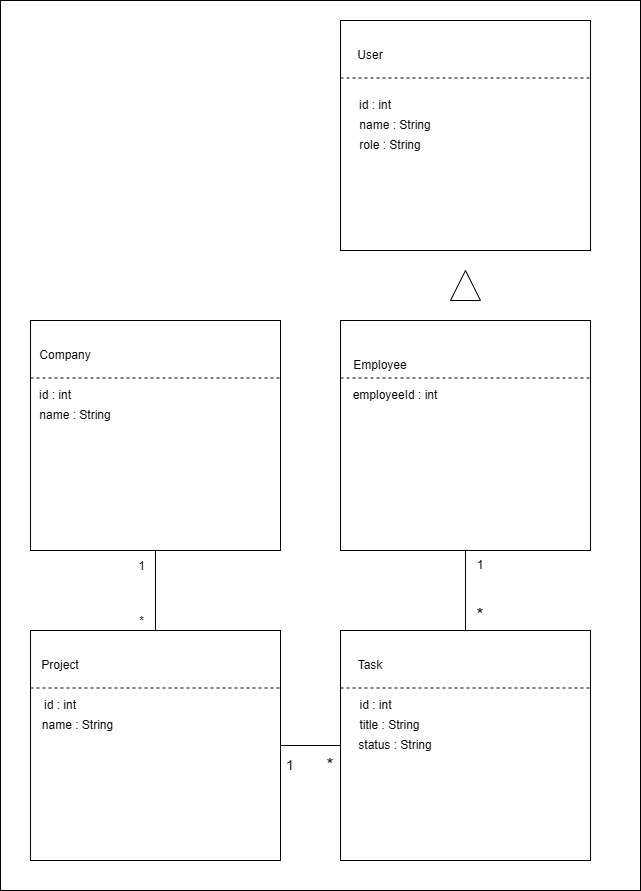

The diagram above was exported from draw.io. Its source (the exported page's mxGraphModel, read from the mxfile embedded in the PNG):
<mxGraphModel dx="2130" dy="2055" grid="1" gridSize="10" guides="1" tooltips="1" connect="1" arrows="1" fold="1" page="1" pageScale="1" pageWidth="827" pageHeight="1169" math="0" shadow="0">
  <root>
    <mxCell id="0" />
    <mxCell id="1" parent="0" />
    <mxCell id="Y1RqbuoyqpxHSGeKojRy-48" parent="1" style="rounded=0;whiteSpace=wrap;html=1;" value="" vertex="1">
      <mxGeometry height="890" width="640" x="-80" y="-540" as="geometry" />
    </mxCell>
    <mxCell id="Y1RqbuoyqpxHSGeKojRy-1" parent="1" style="rounded=0;whiteSpace=wrap;html=1;" value="" vertex="1">
      <mxGeometry height="230" width="250" x="-50" y="-220" as="geometry" />
    </mxCell>
    <mxCell id="Y1RqbuoyqpxHSGeKojRy-3" parent="1" style="rounded=0;whiteSpace=wrap;html=1;" value="" vertex="1">
      <mxGeometry height="230" width="250" x="260" y="-220" as="geometry" />
    </mxCell>
    <mxCell id="Y1RqbuoyqpxHSGeKojRy-4" parent="1" style="rounded=0;whiteSpace=wrap;html=1;" value="" vertex="1">
      <mxGeometry height="230" width="250" x="-50" y="90" as="geometry" />
    </mxCell>
    <mxCell id="Y1RqbuoyqpxHSGeKojRy-5" parent="1" style="rounded=0;whiteSpace=wrap;html=1;" value="" vertex="1">
      <mxGeometry height="230" width="250" x="260" y="90" as="geometry" />
    </mxCell>
    <mxCell id="Y1RqbuoyqpxHSGeKojRy-7" parent="1" style="text;html=1;whiteSpace=wrap;strokeColor=none;fillColor=none;align=center;verticalAlign=middle;rounded=0;" value="Company&lt;span style=&quot;color: rgba(0, 0, 0, 0); font-family: monospace; font-size: 0px; text-align: start; text-wrap-mode: nowrap;&quot;&gt;%3CmxGraphModel%3E%3Croot%3E%3CmxCell%20id%3D%220%22%2F%3E%3CmxCell%20id%3D%221%22%20parent%3D%220%22%2F%3E%3CmxCell%20id%3D%222%22%20parent%3D%221%22%20style%3D%22rounded%3D0%3BwhiteSpace%3Dwrap%3Bhtml%3D1%3B%22%20value%3D%22%22%20vertex%3D%221%22%3E%3CmxGeometry%20height%3D%22230%22%20width%3D%22250%22%20x%3D%22280%22%20y%3D%2250%22%20as%3D%22geometry%22%2F%3E%3C%2FmxCell%3E%3C%2Froot%3E%3C%2FmxGraphModel%3E&lt;/span&gt;" vertex="1">
      <mxGeometry height="30" width="70" x="-50" y="-200" as="geometry" />
    </mxCell>
    <mxCell id="Y1RqbuoyqpxHSGeKojRy-8" parent="1" style="text;html=1;whiteSpace=wrap;strokeColor=none;fillColor=none;align=center;verticalAlign=middle;rounded=0;" value="Project" vertex="1">
      <mxGeometry height="30" width="60" x="-50" y="110" as="geometry" />
    </mxCell>
    <mxCell id="Y1RqbuoyqpxHSGeKojRy-9" parent="1" style="text;html=1;whiteSpace=wrap;strokeColor=none;fillColor=none;align=center;verticalAlign=middle;rounded=0;" value="Task" vertex="1">
      <mxGeometry height="30" width="60" x="260" y="110" as="geometry" />
    </mxCell>
    <mxCell id="Y1RqbuoyqpxHSGeKojRy-10" parent="1" style="text;html=1;whiteSpace=wrap;strokeColor=none;fillColor=none;align=center;verticalAlign=middle;rounded=0;" value="Employee" vertex="1">
      <mxGeometry height="30" width="60" x="270" y="-190" as="geometry" />
    </mxCell>
    <mxCell id="Y1RqbuoyqpxHSGeKojRy-15" parent="1" style="text;html=1;whiteSpace=wrap;strokeColor=none;fillColor=none;align=center;verticalAlign=middle;rounded=0;" value="&lt;font style=&quot;font-size: 14px;&quot;&gt;1&lt;/font&gt;" vertex="1">
      <mxGeometry height="30" width="60" x="180" y="210" as="geometry" />
    </mxCell>
    <mxCell id="Y1RqbuoyqpxHSGeKojRy-16" parent="1" style="text;html=1;whiteSpace=wrap;strokeColor=none;fillColor=none;align=center;verticalAlign=middle;rounded=0;" value="&lt;font style=&quot;font-size: 18px;&quot;&gt;*&lt;/font&gt;" vertex="1">
      <mxGeometry height="30" width="60" x="220" y="210" as="geometry" />
    </mxCell>
    <mxCell id="Y1RqbuoyqpxHSGeKojRy-18" parent="1" style="text;html=1;whiteSpace=wrap;strokeColor=none;fillColor=none;align=center;verticalAlign=middle;rounded=0;" value="&lt;font style=&quot;font-size: 18px;&quot;&gt;*&lt;/font&gt;" vertex="1">
      <mxGeometry height="30" width="60" x="370" y="60" as="geometry" />
    </mxCell>
    <mxCell id="Y1RqbuoyqpxHSGeKojRy-19" parent="1" style="text;html=1;whiteSpace=wrap;strokeColor=none;fillColor=none;align=center;verticalAlign=middle;rounded=0;" value="1" vertex="1">
      <mxGeometry height="30" width="60" x="370" y="10" as="geometry" />
    </mxCell>
    <mxCell id="Y1RqbuoyqpxHSGeKojRy-20" edge="1" parent="1" source="Y1RqbuoyqpxHSGeKojRy-1" style="endArrow=none;dashed=1;html=1;rounded=0;exitX=0;exitY=0.25;exitDx=0;exitDy=0;entryX=1;entryY=0.25;entryDx=0;entryDy=0;" target="Y1RqbuoyqpxHSGeKojRy-1" value="">
      <mxGeometry height="50" relative="1" width="50" as="geometry">
        <mxPoint x="40" y="-80" as="sourcePoint" />
        <mxPoint x="90" y="-130" as="targetPoint" />
      </mxGeometry>
    </mxCell>
    <mxCell id="Y1RqbuoyqpxHSGeKojRy-21" parent="1" style="text;html=1;whiteSpace=wrap;strokeColor=none;fillColor=none;align=center;verticalAlign=middle;rounded=0;" value="id : int" vertex="1">
      <mxGeometry height="30" width="70" x="-60" y="-160" as="geometry" />
    </mxCell>
    <mxCell id="Y1RqbuoyqpxHSGeKojRy-24" parent="1" style="rounded=0;whiteSpace=wrap;html=1;" value="" vertex="1">
      <mxGeometry height="230" width="250" x="260" y="-520" as="geometry" />
    </mxCell>
    <mxCell id="Y1RqbuoyqpxHSGeKojRy-25" parent="1" style="text;html=1;whiteSpace=wrap;strokeColor=none;fillColor=none;align=center;verticalAlign=middle;rounded=0;" value="User" vertex="1">
      <mxGeometry height="30" width="60" x="260" y="-500" as="geometry" />
    </mxCell>
    <mxCell id="Y1RqbuoyqpxHSGeKojRy-27" edge="1" parent="1" source="Y1RqbuoyqpxHSGeKojRy-24" style="endArrow=none;dashed=1;html=1;rounded=0;exitX=0;exitY=0.25;exitDx=0;exitDy=0;entryX=1;entryY=0.25;entryDx=0;entryDy=0;" target="Y1RqbuoyqpxHSGeKojRy-24" value="">
      <mxGeometry height="50" relative="1" width="50" as="geometry">
        <mxPoint x="320" y="-350" as="sourcePoint" />
        <mxPoint x="370" y="-400" as="targetPoint" />
      </mxGeometry>
    </mxCell>
    <mxCell id="Y1RqbuoyqpxHSGeKojRy-28" parent="1" style="text;html=1;whiteSpace=wrap;strokeColor=none;fillColor=none;align=center;verticalAlign=middle;rounded=0;" value="id : int" vertex="1">
      <mxGeometry height="30" width="70" x="260" y="-450" as="geometry" />
    </mxCell>
    <mxCell id="Y1RqbuoyqpxHSGeKojRy-29" parent="1" style="text;html=1;whiteSpace=wrap;strokeColor=none;fillColor=none;align=center;verticalAlign=middle;rounded=0;" value="name : String" vertex="1">
      <mxGeometry height="30" width="110" x="260" y="-430" as="geometry" />
    </mxCell>
    <mxCell id="Y1RqbuoyqpxHSGeKojRy-30" parent="1" style="text;html=1;whiteSpace=wrap;strokeColor=none;fillColor=none;align=center;verticalAlign=middle;rounded=0;" value="role : String" vertex="1">
      <mxGeometry height="30" width="100" x="260" y="-410" as="geometry" />
    </mxCell>
    <mxCell id="Y1RqbuoyqpxHSGeKojRy-32" parent="1" style="text;html=1;whiteSpace=wrap;strokeColor=none;fillColor=none;align=center;verticalAlign=middle;rounded=0;" value="name : String" vertex="1">
      <mxGeometry height="30" width="110" x="-60" y="-140" as="geometry" />
    </mxCell>
    <mxCell id="Y1RqbuoyqpxHSGeKojRy-33" parent="1" style="text;html=1;whiteSpace=wrap;strokeColor=none;fillColor=none;align=center;verticalAlign=middle;rounded=0;" value="id : int" vertex="1">
      <mxGeometry height="30" width="70" x="-55" y="150" as="geometry" />
    </mxCell>
    <mxCell id="Y1RqbuoyqpxHSGeKojRy-34" edge="1" parent="1" source="Y1RqbuoyqpxHSGeKojRy-4" style="endArrow=none;dashed=1;html=1;rounded=0;exitX=0;exitY=0.25;exitDx=0;exitDy=0;entryX=1;entryY=0.25;entryDx=0;entryDy=0;" target="Y1RqbuoyqpxHSGeKojRy-4" value="">
      <mxGeometry height="50" relative="1" width="50" as="geometry">
        <mxPoint x="140" y="130" as="sourcePoint" />
        <mxPoint x="390" y="130" as="targetPoint" />
      </mxGeometry>
    </mxCell>
    <mxCell id="Y1RqbuoyqpxHSGeKojRy-35" parent="1" style="text;html=1;whiteSpace=wrap;strokeColor=none;fillColor=none;align=center;verticalAlign=middle;rounded=0;" value="name : String" vertex="1">
      <mxGeometry height="30" width="105" x="-55" y="170" as="geometry" />
    </mxCell>
    <mxCell id="Y1RqbuoyqpxHSGeKojRy-36" edge="1" parent="1" source="Y1RqbuoyqpxHSGeKojRy-5" style="endArrow=none;dashed=1;html=1;rounded=0;exitX=0;exitY=0.25;exitDx=0;exitDy=0;entryX=1;entryY=0.25;entryDx=0;entryDy=0;" target="Y1RqbuoyqpxHSGeKojRy-5" value="">
      <mxGeometry height="50" relative="1" width="50" as="geometry">
        <mxPoint x="50" y="140" as="sourcePoint" />
        <mxPoint x="300" y="140" as="targetPoint" />
      </mxGeometry>
    </mxCell>
    <mxCell id="Y1RqbuoyqpxHSGeKojRy-37" parent="1" style="text;html=1;whiteSpace=wrap;strokeColor=none;fillColor=none;align=center;verticalAlign=middle;rounded=0;" value="id : int" vertex="1">
      <mxGeometry height="30" width="105" x="242.5" y="150" as="geometry" />
    </mxCell>
    <mxCell id="Y1RqbuoyqpxHSGeKojRy-38" parent="1" style="text;html=1;whiteSpace=wrap;strokeColor=none;fillColor=none;align=center;verticalAlign=middle;rounded=0;" value="title : String" vertex="1">
      <mxGeometry height="30" width="102.5" x="257.5" y="170" as="geometry" />
    </mxCell>
    <mxCell id="Y1RqbuoyqpxHSGeKojRy-39" parent="1" style="text;html=1;whiteSpace=wrap;strokeColor=none;fillColor=none;align=center;verticalAlign=middle;rounded=0;" value="status : String" vertex="1">
      <mxGeometry height="30" width="96.25" x="266.88" y="190" as="geometry" />
    </mxCell>
    <mxCell id="Y1RqbuoyqpxHSGeKojRy-41" edge="1" parent="1" source="Y1RqbuoyqpxHSGeKojRy-3" style="endArrow=none;dashed=1;html=1;rounded=0;exitX=0;exitY=0.25;exitDx=0;exitDy=0;entryX=1;entryY=0.25;entryDx=0;entryDy=0;" target="Y1RqbuoyqpxHSGeKojRy-3" value="">
      <mxGeometry height="50" relative="1" width="50" as="geometry">
        <mxPoint x="266.88" y="-160" as="sourcePoint" />
        <mxPoint x="516.88" y="-160" as="targetPoint" />
      </mxGeometry>
    </mxCell>
    <mxCell id="Y1RqbuoyqpxHSGeKojRy-42" parent="1" style="text;html=1;whiteSpace=wrap;strokeColor=none;fillColor=none;align=center;verticalAlign=middle;rounded=0;" value="employeeId : int" vertex="1">
      <mxGeometry height="30" width="90" x="270" y="-160" as="geometry" />
    </mxCell>
    <mxCell id="Y1RqbuoyqpxHSGeKojRy-46" parent="1" style="triangle;whiteSpace=wrap;html=1;rotation=-90;" value="" vertex="1">
      <mxGeometry height="30" width="30" x="370" y="-270" as="geometry" />
    </mxCell>
    <mxCell id="IbzOtZ-y09sNKfgGELgL-2" edge="1" parent="1" source="Y1RqbuoyqpxHSGeKojRy-18" style="endArrow=none;html=1;rounded=0;fontSize=12;startSize=8;endSize=8;curved=1;entryX=0.25;entryY=0;entryDx=0;entryDy=0;exitX=0.25;exitY=1;exitDx=0;exitDy=0;" target="Y1RqbuoyqpxHSGeKojRy-19" value="">
      <mxGeometry height="50" relative="1" width="50" as="geometry">
        <mxPoint x="420" y="90" as="sourcePoint" />
        <mxPoint x="470" y="40" as="targetPoint" />
      </mxGeometry>
    </mxCell>
    <mxCell id="IbzOtZ-y09sNKfgGELgL-3" edge="1" parent="1" source="Y1RqbuoyqpxHSGeKojRy-4" style="endArrow=none;html=1;rounded=0;fontSize=12;startSize=8;endSize=8;curved=1;entryX=0.5;entryY=1;entryDx=0;entryDy=0;" target="Y1RqbuoyqpxHSGeKojRy-1" value="">
      <mxGeometry height="50" relative="1" width="50" as="geometry">
        <mxPoint x="160" y="90" as="sourcePoint" />
        <mxPoint x="210" y="40" as="targetPoint" />
      </mxGeometry>
    </mxCell>
    <mxCell id="IbzOtZ-y09sNKfgGELgL-4" connectable="0" parent="IbzOtZ-y09sNKfgGELgL-3" style="edgeLabel;html=1;align=center;verticalAlign=middle;resizable=0;points=[];fontSize=12;" value="1" vertex="1">
      <mxGeometry relative="1" x="0.6804" y="3" as="geometry">
        <mxPoint x="-12" y="2" as="offset" />
      </mxGeometry>
    </mxCell>
    <mxCell id="IbzOtZ-y09sNKfgGELgL-7" connectable="0" parent="IbzOtZ-y09sNKfgGELgL-3" style="edgeLabel;html=1;align=center;verticalAlign=middle;resizable=0;points=[];fontSize=12;" value="*" vertex="1">
      <mxGeometry relative="1" x="-0.6073" as="geometry">
        <mxPoint x="-15" y="6" as="offset" />
      </mxGeometry>
    </mxCell>
    <mxCell id="IbzOtZ-y09sNKfgGELgL-9" edge="1" parent="1" source="Y1RqbuoyqpxHSGeKojRy-4" style="endArrow=none;html=1;rounded=0;fontSize=12;startSize=8;endSize=8;curved=1;exitX=1;exitY=0.5;exitDx=0;exitDy=0;entryX=0;entryY=0.5;entryDx=0;entryDy=0;" target="Y1RqbuoyqpxHSGeKojRy-5" value="">
      <mxGeometry height="50" relative="1" width="50" as="geometry">
        <mxPoint x="170" y="150" as="sourcePoint" />
        <mxPoint x="258" y="205" as="targetPoint" />
      </mxGeometry>
    </mxCell>
  </root>
</mxGraphModel>